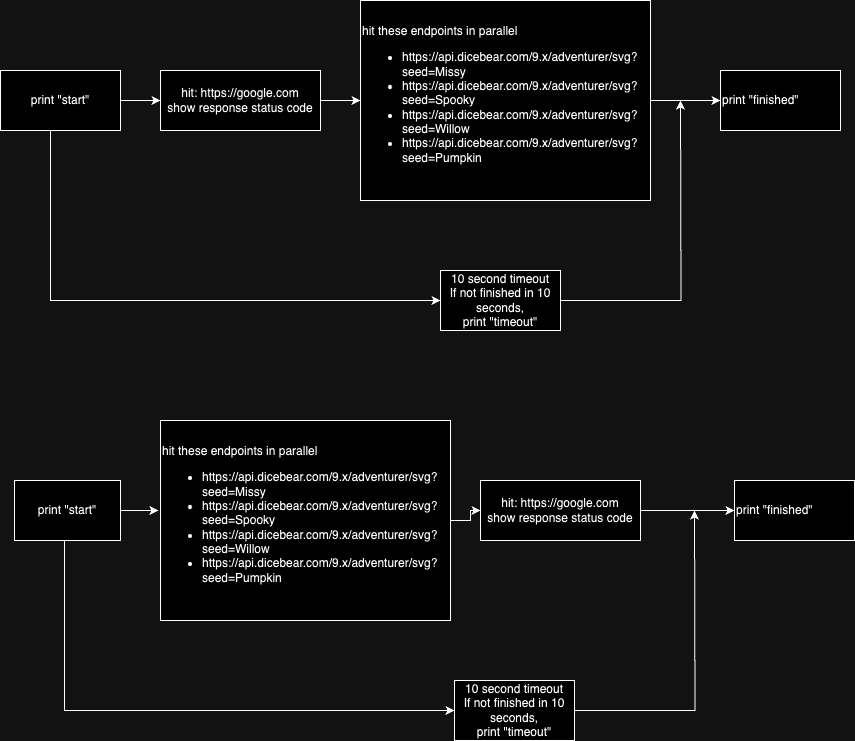

The diagram above was exported from draw.io. Its source (the exported page's mxGraphModel, read from the mxfile embedded in the PNG):
<mxGraphModel dx="1811" dy="550" grid="1" gridSize="10" guides="1" tooltips="1" connect="1" arrows="1" fold="1" page="1" pageScale="1" pageWidth="827" pageHeight="1169" math="0" shadow="0">
  <root>
    <mxCell id="0" />
    <mxCell id="1" parent="0" />
    <mxCell id="3vYnQVgYh3eI7EnH41x7-3" value="" style="edgeStyle=orthogonalEdgeStyle;rounded=0;orthogonalLoop=1;jettySize=auto;html=1;" edge="1" parent="1" source="3vYnQVgYh3eI7EnH41x7-1" target="3vYnQVgYh3eI7EnH41x7-2">
      <mxGeometry relative="1" as="geometry" />
    </mxCell>
    <mxCell id="3vYnQVgYh3eI7EnH41x7-9" value="" style="edgeStyle=orthogonalEdgeStyle;rounded=0;orthogonalLoop=1;jettySize=auto;html=1;" edge="1" parent="1" source="3vYnQVgYh3eI7EnH41x7-1" target="3vYnQVgYh3eI7EnH41x7-8">
      <mxGeometry relative="1" as="geometry">
        <Array as="points">
          <mxPoint x="30" y="300" />
        </Array>
      </mxGeometry>
    </mxCell>
    <mxCell id="3vYnQVgYh3eI7EnH41x7-1" value="print &quot;start&quot;" style="rounded=0;whiteSpace=wrap;html=1;" vertex="1" parent="1">
      <mxGeometry x="-20" y="70" width="120" height="60" as="geometry" />
    </mxCell>
    <mxCell id="3vYnQVgYh3eI7EnH41x7-5" value="" style="edgeStyle=orthogonalEdgeStyle;rounded=0;orthogonalLoop=1;jettySize=auto;html=1;" edge="1" parent="1" source="3vYnQVgYh3eI7EnH41x7-2" target="3vYnQVgYh3eI7EnH41x7-4">
      <mxGeometry relative="1" as="geometry" />
    </mxCell>
    <mxCell id="3vYnQVgYh3eI7EnH41x7-2" value="hit: https://google.com&lt;div&gt;show response status code&lt;/div&gt;" style="whiteSpace=wrap;html=1;rounded=0;" vertex="1" parent="1">
      <mxGeometry x="140" y="70" width="160" height="60" as="geometry" />
    </mxCell>
    <mxCell id="3vYnQVgYh3eI7EnH41x7-7" value="" style="edgeStyle=orthogonalEdgeStyle;rounded=0;orthogonalLoop=1;jettySize=auto;html=1;" edge="1" parent="1" source="3vYnQVgYh3eI7EnH41x7-4" target="3vYnQVgYh3eI7EnH41x7-6">
      <mxGeometry relative="1" as="geometry" />
    </mxCell>
    <mxCell id="3vYnQVgYh3eI7EnH41x7-4" value="hit these endpoints in parallel&lt;div&gt;&lt;ul&gt;&lt;li&gt;https://api.dicebear.com/9.x/adventurer/svg?seed=Missy&lt;br&gt;&lt;/li&gt;&lt;li&gt;https://api.dicebear.com/9.x/adventurer/svg?seed=Spooky&lt;br&gt;&lt;/li&gt;&lt;li&gt;https://api.dicebear.com/9.x/adventurer/svg?seed=Willow&lt;br&gt;&lt;/li&gt;&lt;li&gt;https://api.dicebear.com/9.x/adventurer/svg?seed=Pumpkin&lt;br&gt;&lt;/li&gt;&lt;/ul&gt;&lt;/div&gt;" style="whiteSpace=wrap;html=1;rounded=0;align=left;" vertex="1" parent="1">
      <mxGeometry x="340" width="290" height="200" as="geometry" />
    </mxCell>
    <mxCell id="3vYnQVgYh3eI7EnH41x7-6" value="print &quot;finished&quot;" style="whiteSpace=wrap;html=1;align=left;rounded=0;" vertex="1" parent="1">
      <mxGeometry x="700" y="70" width="120" height="60" as="geometry" />
    </mxCell>
    <mxCell id="3vYnQVgYh3eI7EnH41x7-10" style="edgeStyle=orthogonalEdgeStyle;rounded=0;orthogonalLoop=1;jettySize=auto;html=1;" edge="1" parent="1" source="3vYnQVgYh3eI7EnH41x7-8">
      <mxGeometry relative="1" as="geometry">
        <mxPoint x="660" y="100" as="targetPoint" />
      </mxGeometry>
    </mxCell>
    <mxCell id="3vYnQVgYh3eI7EnH41x7-8" value="10 second timeout&lt;div&gt;If not finished in 10 seconds,&lt;/div&gt;&lt;div&gt;print &quot;timeout&quot;&lt;/div&gt;" style="whiteSpace=wrap;html=1;rounded=0;" vertex="1" parent="1">
      <mxGeometry x="420" y="270" width="120" height="60" as="geometry" />
    </mxCell>
    <mxCell id="3vYnQVgYh3eI7EnH41x7-12" value="" style="edgeStyle=orthogonalEdgeStyle;rounded=0;orthogonalLoop=1;jettySize=auto;html=1;" edge="1" parent="1" source="3vYnQVgYh3eI7EnH41x7-13" target="3vYnQVgYh3eI7EnH41x7-20">
      <mxGeometry relative="1" as="geometry">
        <Array as="points">
          <mxPoint x="44" y="710" />
        </Array>
      </mxGeometry>
    </mxCell>
    <mxCell id="3vYnQVgYh3eI7EnH41x7-13" value="print &quot;start&quot;" style="rounded=0;whiteSpace=wrap;html=1;" vertex="1" parent="1">
      <mxGeometry x="-6" y="480" width="106" height="60" as="geometry" />
    </mxCell>
    <mxCell id="3vYnQVgYh3eI7EnH41x7-15" value="hit: https://google.com&lt;div&gt;show response status code&lt;/div&gt;" style="whiteSpace=wrap;html=1;rounded=0;" vertex="1" parent="1">
      <mxGeometry x="460" y="480" width="160" height="60" as="geometry" />
    </mxCell>
    <mxCell id="3vYnQVgYh3eI7EnH41x7-16" value="" style="edgeStyle=orthogonalEdgeStyle;rounded=0;orthogonalLoop=1;jettySize=auto;html=1;exitX=1;exitY=0.5;exitDx=0;exitDy=0;" edge="1" parent="1" source="3vYnQVgYh3eI7EnH41x7-15" target="3vYnQVgYh3eI7EnH41x7-18">
      <mxGeometry relative="1" as="geometry">
        <mxPoint x="644" y="510" as="sourcePoint" />
      </mxGeometry>
    </mxCell>
    <mxCell id="3vYnQVgYh3eI7EnH41x7-18" value="print &quot;finished&quot;" style="whiteSpace=wrap;html=1;align=left;rounded=0;" vertex="1" parent="1">
      <mxGeometry x="714" y="480" width="120" height="60" as="geometry" />
    </mxCell>
    <mxCell id="3vYnQVgYh3eI7EnH41x7-19" style="edgeStyle=orthogonalEdgeStyle;rounded=0;orthogonalLoop=1;jettySize=auto;html=1;" edge="1" parent="1" source="3vYnQVgYh3eI7EnH41x7-20">
      <mxGeometry relative="1" as="geometry">
        <mxPoint x="674" y="510" as="targetPoint" />
      </mxGeometry>
    </mxCell>
    <mxCell id="3vYnQVgYh3eI7EnH41x7-20" value="10 second timeout&lt;div&gt;If not finished in 10 seconds,&lt;/div&gt;&lt;div&gt;print &quot;timeout&quot;&lt;/div&gt;" style="whiteSpace=wrap;html=1;rounded=0;" vertex="1" parent="1">
      <mxGeometry x="434" y="680" width="120" height="60" as="geometry" />
    </mxCell>
    <mxCell id="3vYnQVgYh3eI7EnH41x7-23" value="" style="edgeStyle=orthogonalEdgeStyle;rounded=0;orthogonalLoop=1;jettySize=auto;html=1;" edge="1" parent="1" source="3vYnQVgYh3eI7EnH41x7-21" target="3vYnQVgYh3eI7EnH41x7-15">
      <mxGeometry relative="1" as="geometry" />
    </mxCell>
    <mxCell id="3vYnQVgYh3eI7EnH41x7-21" value="hit these endpoints in parallel&lt;div&gt;&lt;ul&gt;&lt;li&gt;https://api.dicebear.com/9.x/adventurer/svg?seed=Missy&lt;br&gt;&lt;/li&gt;&lt;li&gt;https://api.dicebear.com/9.x/adventurer/svg?seed=Spooky&lt;br&gt;&lt;/li&gt;&lt;li&gt;https://api.dicebear.com/9.x/adventurer/svg?seed=Willow&lt;br&gt;&lt;/li&gt;&lt;li&gt;https://api.dicebear.com/9.x/adventurer/svg?seed=Pumpkin&lt;br&gt;&lt;/li&gt;&lt;/ul&gt;&lt;/div&gt;" style="whiteSpace=wrap;html=1;rounded=0;align=left;" vertex="1" parent="1">
      <mxGeometry x="140" y="420" width="290" height="200" as="geometry" />
    </mxCell>
    <mxCell id="3vYnQVgYh3eI7EnH41x7-22" style="edgeStyle=orthogonalEdgeStyle;rounded=0;orthogonalLoop=1;jettySize=auto;html=1;entryX=-0.007;entryY=0.45;entryDx=0;entryDy=0;entryPerimeter=0;" edge="1" parent="1" source="3vYnQVgYh3eI7EnH41x7-13" target="3vYnQVgYh3eI7EnH41x7-21">
      <mxGeometry relative="1" as="geometry" />
    </mxCell>
  </root>
</mxGraphModel>